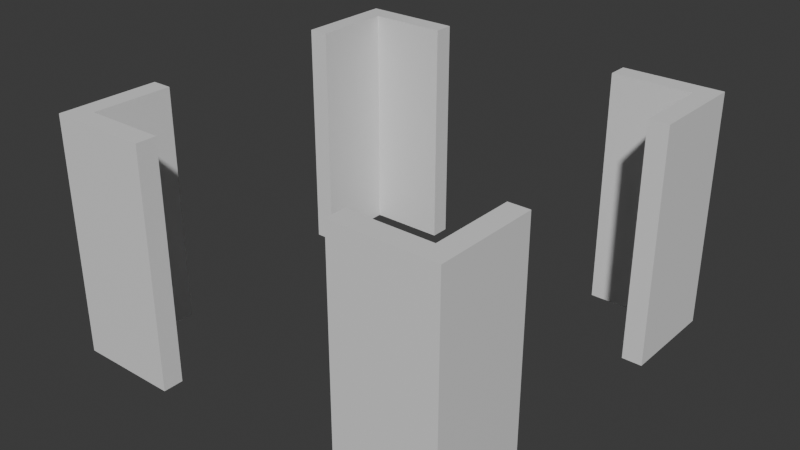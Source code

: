 # Source: structure1.blend  (saved by Blender 4.1.24; exported with 4.5.12 LTS)
import bpy
from mathutils import Matrix  # noqa: F401  (used for matrix-valued properties, if any)

bpy.ops.wm.read_factory_settings(use_empty=True)
scene = bpy.context.scene
scene.name = 'Scene'

# ---- collections
col_collection = bpy.data.collections.new('Collection'); scene.collection.children.link(col_collection)

# ---- materials (node trees are filled in below, after node groups)
mat_material = bpy.data.materials.new('Material')
mat_material.alpha_threshold = 0.0
mat_material.use_transparent_shadow = False
mat_material.roughness = 0.5
mat_material.line_color = (0.0, 0.0, 0.0, 1.0)

# ---- material node trees
mat_material.use_nodes = True; mat_material.node_tree.nodes.clear()
_N = mat_material.node_tree.nodes; _L = mat_material.node_tree.links
n0 = _N.new('ShaderNodeOutputMaterial'); n0.name = 'Material Output'; n0.location = (300, 300)
n1 = _N.new('ShaderNodeBsdfPrincipled'); n1.name = 'Principled BSDF'; n1.location = (10, 300)
n1.inputs[3].default_value = 1.45
_L.new(n1.outputs[0], n0.inputs[0])
n0.is_active_output = True

# ---- world
world_world = bpy.data.worlds.new('World'); scene.world = world_world
world_world.use_nodes = True; world_world.node_tree.nodes.clear()
_N = world_world.node_tree.nodes; _L = world_world.node_tree.links
n0 = _N.new('ShaderNodeOutputWorld'); n0.name = 'World Output'; n0.location = (300, 300)
n1 = _N.new('ShaderNodeBackground'); n1.name = 'Background'; n1.location = (10, 300)
n1.inputs[0].default_value = (0.05088, 0.05088, 0.05088, 1.0)
_L.new(n1.outputs[0], n0.inputs[0])
n0.is_active_output = True
world_world.color = (0.05088, 0.05088, 0.05088)
world_world.use_sun_shadow = False
world_world.sun_shadow_jitter_overblur = 0.0

# ---- meshes
me_cube = bpy.data.meshes.new('Cube')
me_cube.from_pydata([(-1.5, -2.7, 3.5), (-1.5, -2.7, 0.0), (-1.5, -3.0, 3.5), (-1.5, -3.0, 0.0), (-2.7, -2.7, 3.5), (-2.7, -2.7, 0.0), (-3.0, -3.0, 3.5), (-3.0, -3.0, 0.0), (-2.695, -1.505, 3.5), (-2.695, -1.505, 0.0), (-2.995, -1.505, 3.5), (-2.995, -1.505, 0.0), (-2.7, 1.5, 3.5), (-2.7, 1.5, 0.0), (-3.0, 1.5, 3.5), (-3.0, 1.5, 0.0), (-2.7, 2.7, 3.5), (-2.7, 2.7, 0.0), (-3.0, 3.0, 3.5), (-3.0, 3.0, 0.0), (-1.505, 2.695, 3.5), (-1.505, 2.695, 0.0), (-1.505, 2.995, 3.5), (-1.505, 2.995, 0.0), (1.5, 2.7, 3.5), (1.5, 2.7, 0.0), (1.5, 3.0, 3.5), (1.5, 3.0, 0.0), (2.7, 2.7, 3.5), (2.7, 2.7, 0.0), (3.0, 3.0, 3.5), (3.0, 3.0, 0.0), (2.695, 1.505, 3.5), (2.695, 1.505, 0.0), (2.995, 1.505, 3.5), (2.995, 1.505, 0.0), (2.7, -1.5, 3.5), (2.7, -1.5, 0.0), (3.0, -1.5, 3.5), (3.0, -1.5, 0.0), (2.7, -2.7, 3.5), (2.7, -2.7, 0.0), (3.0, -3.0, 3.5), (3.0, -3.0, 0.0), (1.505, -2.695, 3.5), (1.505, -2.695, 0.0), (1.505, -2.995, 3.5), (1.505, -2.995, 0.0)], [], [(0, 4, 6, 2), (3, 2, 6, 7), (5, 7, 11, 9), (5, 1, 3, 7), (1, 0, 2, 3), (5, 4, 0, 1), (11, 10, 8, 9), (6, 4, 8, 10), (4, 5, 9, 8), (7, 6, 10, 11), (12, 16, 18, 14), (15, 14, 18, 19), (17, 19, 23, 21), (17, 13, 15, 19), (13, 12, 14, 15), (17, 16, 12, 13), (23, 22, 20, 21), (18, 16, 20, 22), (16, 17, 21, 20), (19, 18, 22, 23), (24, 28, 30, 26), (27, 26, 30, 31), (29, 31, 35, 33), (29, 25, 27, 31), (25, 24, 26, 27), (29, 28, 24, 25), (35, 34, 32, 33), (30, 28, 32, 34), (28, 29, 33, 32), (31, 30, 34, 35), (36, 40, 42, 38), (39, 38, 42, 43), (41, 43, 47, 45), (41, 37, 39, 43), (37, 36, 38, 39), (41, 40, 36, 37), (47, 46, 44, 45), (42, 40, 44, 46), (40, 41, 45, 44), (43, 42, 46, 47)])
_uv = me_cube.uv_layers.new(name='UVMap')
_uv.uv.foreach_set('vector', [0.625, 0.5, 0.875, 0.5, 0.875, 0.75, 0.625, 0.75, 0.375, 0.75, 0.625, 0.75, 0.625, 1.0, 0.375, 1.0, 0.125, 0.5, 0.125, 0.75, 0.125, 0.75, 0.125, 0.5, 0.125, 0.5, 0.375, 0.5, 0.375, 0.75, 0.125, 0.75, 0.375, 0.5, 0.625, 0.5, 0.625, 0.75, 0.375, 0.75, 0.375, 0.25, 0.625, 0.25, 0.625, 0.5, 0.375, 0.5, 0.375, 0.0, 0.625, 0.0, 0.625, 0.25, 0.375, 0.25, 0.875, 0.75, 0.875, 0.5, 0.875, 0.5, 0.875, 0.75, 0.625, 0.25, 0.375, 0.25, 0.375, 0.25, 0.625, 0.25, 0.375, 1.0, 0.625, 1.0, 0.625, 1.0, 0.375, 1.0, 0.625, 0.5, 0.875, 0.5, 0.875, 0.75, 0.625, 0.75, 0.375, 0.75, 0.625, 0.75, 0.625, 1.0, 0.375, 1.0, 0.125, 0.5, 0.125, 0.75, 0.125, 0.75, 0.125, 0.5, 0.125, 0.5, 0.375, 0.5, 0.375, 0.75, 0.125, 0.75, 0.375, 0.5, 0.625, 0.5, 0.625, 0.75, 0.375, 0.75, 0.375, 0.25, 0.625, 0.25, 0.625, 0.5, 0.375, 0.5, 0.375, 0.0, 0.625, 0.0, 0.625, 0.25, 0.375, 0.25, 0.875, 0.75, 0.875, 0.5, 0.875, 0.5, 0.875, 0.75, 0.625, 0.25, 0.375, 0.25, 0.375, 0.25, 0.625, 0.25, 0.375, 1.0, 0.625, 1.0, 0.625, 1.0, 0.375, 1.0, 0.625, 0.5, 0.875, 0.5, 0.875, 0.75, 0.625, 0.75, 0.375, 0.75, 0.625, 0.75, 0.625, 1.0, 0.375, 1.0, 0.125, 0.5, 0.125, 0.75, 0.125, 0.75, 0.125, 0.5, 0.125, 0.5, 0.375, 0.5, 0.375, 0.75, 0.125, 0.75, 0.375, 0.5, 0.625, 0.5, 0.625, 0.75, 0.375, 0.75, 0.375, 0.25, 0.625, 0.25, 0.625, 0.5, 0.375, 0.5, 0.375, 0.0, 0.625, 0.0, 0.625, 0.25, 0.375, 0.25, 0.875, 0.75, 0.875, 0.5, 0.875, 0.5, 0.875, 0.75, 0.625, 0.25, 0.375, 0.25, 0.375, 0.25, 0.625, 0.25, 0.375, 1.0, 0.625, 1.0, 0.625, 1.0, 0.375, 1.0, 0.625, 0.5, 0.875, 0.5, 0.875, 0.75, 0.625, 0.75, 0.375, 0.75, 0.625, 0.75, 0.625, 1.0, 0.375, 1.0, 0.125, 0.5, 0.125, 0.75, 0.125, 0.75, 0.125, 0.5, 0.125, 0.5, 0.375, 0.5, 0.375, 0.75, 0.125, 0.75, 0.375, 0.5, 0.625, 0.5, 0.625, 0.75, 0.375, 0.75, 0.375, 0.25, 0.625, 0.25, 0.625, 0.5, 0.375, 0.5, 0.375, 0.0, 0.625, 0.0, 0.625, 0.25, 0.375, 0.25, 0.875, 0.75, 0.875, 0.5, 0.875, 0.5, 0.875, 0.75, 0.625, 0.25, 0.375, 0.25, 0.375, 0.25, 0.625, 0.25, 0.375, 1.0, 0.625, 1.0, 0.625, 1.0, 0.375, 1.0])
me_cube.materials.append(mat_material)
me_cube.use_mirror_vertex_groups = False
me_cube.update()

# ---- objects
ob_cube_col = bpy.data.objects.new('Cube-col', me_cube)

# ---- transforms, parenting, visibility, modifiers, constraints
ob_cube_col.location = (0.0, 0.0, 0.0)
ob_cube_col.lock_rotations_4d = False
ob_cube_col.empty_display_type = 'ARROWS'
ob_cube_col.lineart.crease_threshold = 0.0

# ---- collection membership
col_collection.objects.link(ob_cube_col)

# ---- scene / render settings (as saved in the file)
scene.frame_start = 1; scene.frame_end = 250; scene.frame_set(1)
scene.render.engine = 'BLENDER_EEVEE_NEXT'
scene.cycles.sampling_pattern = 'TABULATED_SOBOL'
scene.eevee.ray_tracing_options.trace_max_roughness = 0.0
bpy.context.view_layer.update()

# ---- added for rendering (the .blend has no active camera and no usable light): camera, sun
cam_auto = bpy.data.cameras.new('AutoCamera')
cam_auto.lens = 50.0
cam_auto.sensor_width = 36.0
cam_auto.clip_end = 1000.0
ob_auto_camera = bpy.data.objects.new('AutoCamera', cam_auto)
scene.collection.objects.link(ob_auto_camera)
ob_auto_camera.location = (8.49243, -10.1909, 8.54395)
ob_auto_camera.rotation_euler = (1.09748, -7.21219e-08, 0.694738)
scene.camera = ob_auto_camera
light_auto_sun = bpy.data.lights.new('AutoSun', 'SUN')
light_auto_sun.energy = 3.0
light_auto_sun.angle = 0.0523599
ob_auto_sun = bpy.data.objects.new('AutoSun', light_auto_sun)
scene.collection.objects.link(ob_auto_sun)
ob_auto_sun.rotation_euler = (0.872665, 0.174533, 0.523599)
bpy.context.view_layer.update()
